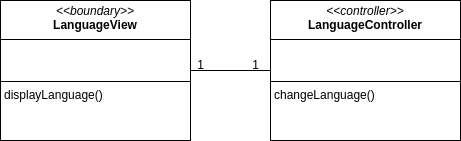

The diagram above was exported from draw.io. Its source (the exported page's mxGraphModel, read from the mxfile embedded in the PNG):
<mxGraphModel dx="1362" dy="843" grid="1" gridSize="10" guides="1" tooltips="1" connect="1" arrows="1" fold="1" page="1" pageScale="1" pageWidth="850" pageHeight="1100" math="0" shadow="0">
  <root>
    <mxCell id="0" />
    <mxCell id="1" parent="0" />
    <mxCell id="4w1VLak9-TPjsCx20N1--1" style="edgeStyle=orthogonalEdgeStyle;rounded=0;orthogonalLoop=1;jettySize=auto;html=1;endArrow=none;startFill=0;" parent="1" source="4w1VLak9-TPjsCx20N1--2" target="4w1VLak9-TPjsCx20N1--5" edge="1">
      <mxGeometry relative="1" as="geometry" />
    </mxCell>
    <mxCell id="4w1VLak9-TPjsCx20N1--2" value="&lt;p style=&quot;margin:0px;margin-top:4px;text-align:center;&quot;&gt;&lt;i&gt;&amp;lt;&amp;lt;boundary&amp;gt;&amp;gt;&lt;/i&gt;&lt;br&gt;&lt;b&gt;LanguageView&lt;/b&gt;&lt;/p&gt;&lt;hr size=&quot;1&quot; style=&quot;border-style:solid;&quot;&gt;&lt;p style=&quot;margin:0px;margin-left:4px;&quot;&gt;&lt;br&gt;&lt;br&gt;&lt;/p&gt;&lt;hr size=&quot;1&quot; style=&quot;border-style:solid;&quot;&gt;&lt;p style=&quot;margin:0px;margin-left:4px;&quot;&gt;displayLanguage()&lt;/p&gt;" style="verticalAlign=top;align=left;overflow=fill;html=1;whiteSpace=wrap;" parent="1" vertex="1">
      <mxGeometry x="390" y="130" width="190" height="140" as="geometry" />
    </mxCell>
    <mxCell id="4w1VLak9-TPjsCx20N1--5" value="&lt;p style=&quot;margin:0px;margin-top:4px;text-align:center;&quot;&gt;&lt;i&gt;&amp;lt;&amp;lt;controller&amp;gt;&amp;gt;&lt;/i&gt;&lt;br&gt;&lt;b&gt;LanguageController&lt;/b&gt;&lt;/p&gt;&lt;hr size=&quot;1&quot; style=&quot;border-style:solid;&quot;&gt;&lt;p style=&quot;margin:0px;margin-left:4px;&quot;&gt;&lt;br&gt;&lt;br&gt;&lt;/p&gt;&lt;hr size=&quot;1&quot; style=&quot;border-style:solid;&quot;&gt;&lt;p style=&quot;margin:0px;margin-left:4px;&quot;&gt;changeLanguage()&lt;/p&gt;" style="verticalAlign=top;align=left;overflow=fill;html=1;whiteSpace=wrap;" parent="1" vertex="1">
      <mxGeometry x="660" y="130" width="190" height="140" as="geometry" />
    </mxCell>
    <mxCell id="4w1VLak9-TPjsCx20N1--9" value="1" style="text;html=1;align=center;verticalAlign=middle;resizable=0;points=[];autosize=1;strokeColor=none;fillColor=none;" parent="1" vertex="1">
      <mxGeometry x="575" y="180" width="30" height="30" as="geometry" />
    </mxCell>
    <mxCell id="4w1VLak9-TPjsCx20N1--10" value="1" style="text;html=1;align=center;verticalAlign=middle;resizable=0;points=[];autosize=1;strokeColor=none;fillColor=none;" parent="1" vertex="1">
      <mxGeometry x="630" y="180" width="30" height="30" as="geometry" />
    </mxCell>
  </root>
</mxGraphModel>